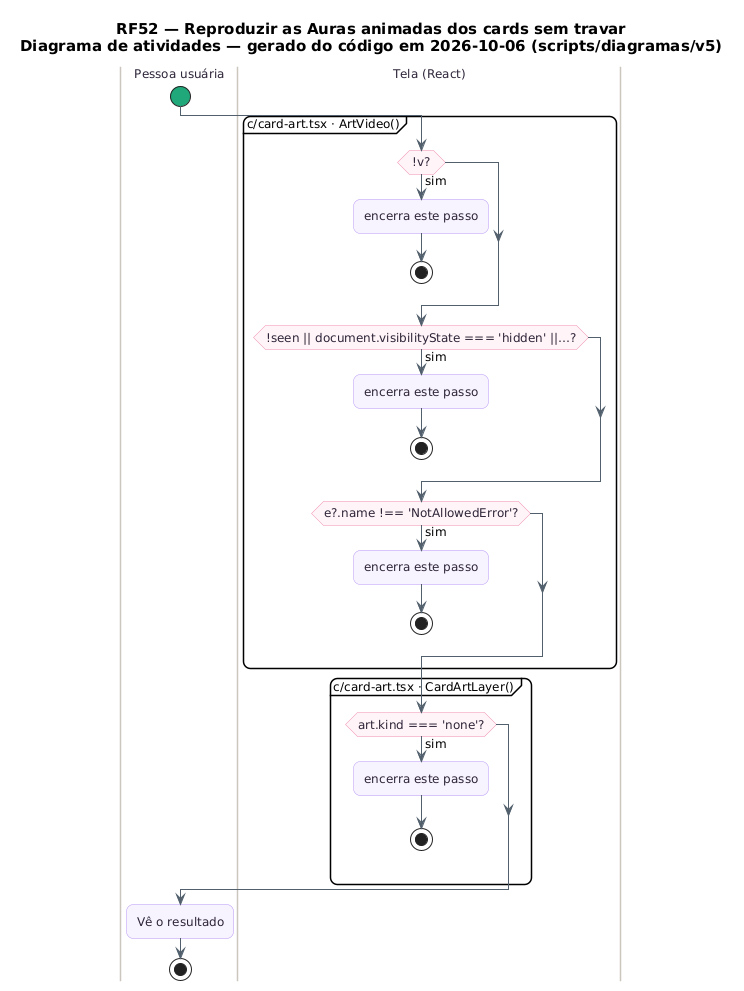

The diagram above was rendered by PlantUML. Its source (embedded in the PNG):
@startuml RF52_Atividades
skinparam backgroundColor #FFFFFF
skinparam shadowing false
skinparam defaultFontName "DejaVu Sans"
skinparam defaultFontSize 12
skinparam titleFontSize 15
skinparam roundcorner 14
skinparam ArrowColor #52606D
skinparam note {
  BackgroundColor #FFFDEB
  BorderColor #D8CE78
  FontColor #554F24
}
skinparam activity {
  BackgroundColor #F8F4FF
  BorderColor #B695F5
  FontColor #2D2438
  DiamondBackgroundColor #FFF5F8
  DiamondBorderColor #F08DB1
  StartColor #20A77A
  EndColor #4B5563
}
skinparam swimlane {
  BorderColor #CBC6BE
  TitleFontColor #2D2438
}
title RF52 — Reproduzir as Auras animadas dos cards sem travar\nDiagrama de atividades — gerado do código em 2026-10-06 (scripts/diagramas/v5)

|Pessoa usuária|
start
|Tela (React)|
partition "c/card-art.tsx · ArtVideo()" {
  if (!v?) then (sim)
    :encerra este passo;
    stop
  endif
  if (!seen || document.visibilityState === 'hidden' ||…?) then (sim)
    :encerra este passo;
    stop
  endif
  if (e?.name !== 'NotAllowedError'?) then (sim)
    :encerra este passo;
    stop
  endif
}
|Tela (React)|
partition "c/card-art.tsx · CardArtLayer()" {
  if (art.kind === 'none'?) then (sim)
    :encerra este passo;
    stop
  endif
}
|Pessoa usuária|
:Vê o resultado;
stop
@enduml